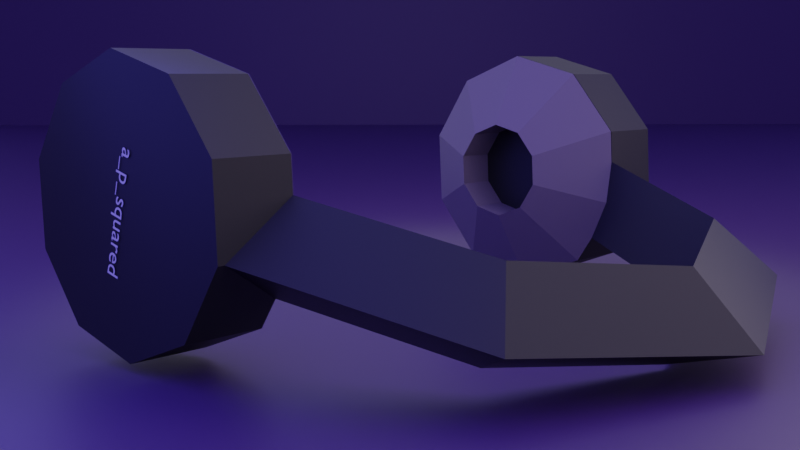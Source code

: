 # Source: Headphones.blend  (saved by Blender 2.83.19; exported with 4.5.12 LTS)
import bpy
from mathutils import Matrix  # noqa: F401  (used for matrix-valued properties, if any)

bpy.ops.wm.read_factory_settings(use_empty=True)
scene = bpy.context.scene
scene.name = 'Scene'

# ---- collections
col_collection = bpy.data.collections.new('Collection'); scene.collection.children.link(col_collection)

# ---- materials (node trees are filled in below, after node groups)
mat_body = bpy.data.materials.new('Body')
mat_earcup = bpy.data.materials.new('EarCup')
mat_text = bpy.data.materials.new('Text')
mat_ground = bpy.data.materials.new('Ground')

# ---- material node trees
mat_body.use_nodes = True; mat_body.node_tree.nodes.clear()
_N = mat_body.node_tree.nodes; _L = mat_body.node_tree.links
n0 = _N.new('ShaderNodeBsdfPrincipled'); n0.name = 'Principled BSDF'; n0.location = (10, 300)
n0.distribution = 'GGX'
n0.subsurface_method = 'BURLEY'
n0.inputs[0].default_value = (0.008561, 0.008561, 0.008561, 1.0)
n0.inputs[3].default_value = 1.45
n0.inputs[27].default_value = (0.0, 0.0, 0.0, 1.0)
n0.inputs[28].default_value = 1.0
n1 = _N.new('ShaderNodeOutputMaterial'); n1.name = 'Material Output'; n1.location = (300, 300)
_L.new(n0.outputs[0], n1.inputs[0])
n1.is_active_output = True
mat_earcup.use_nodes = True; mat_earcup.node_tree.nodes.clear()
_N = mat_earcup.node_tree.nodes; _L = mat_earcup.node_tree.links
n0 = _N.new('ShaderNodeBsdfPrincipled'); n0.name = 'Principled BSDF'; n0.location = (10, 300)
n0.distribution = 'GGX'
n0.subsurface_method = 'BURLEY'
n0.inputs[0].default_value = (0.1924, 0.1587, 0.1569, 1.0)
n0.inputs[3].default_value = 1.45
n0.inputs[27].default_value = (0.0, 0.0, 0.0, 1.0)
n0.inputs[28].default_value = 1.0
n1 = _N.new('ShaderNodeOutputMaterial'); n1.name = 'Material Output'; n1.location = (300, 300)
_L.new(n0.outputs[0], n1.inputs[0])
n1.is_active_output = True
mat_text.use_nodes = True; mat_text.node_tree.nodes.clear()
_N = mat_text.node_tree.nodes; _L = mat_text.node_tree.links
n0 = _N.new('ShaderNodeBsdfPrincipled'); n0.name = 'Principled BSDF'; n0.location = (10, 300)
n0.distribution = 'GGX'
n0.subsurface_method = 'BURLEY'
n0.inputs[3].default_value = 1.45
n0.inputs[27].default_value = (0.0, 0.0, 0.0, 1.0)
n0.inputs[28].default_value = 1.0
n1 = _N.new('ShaderNodeOutputMaterial'); n1.name = 'Material Output'; n1.location = (300, 300)
_L.new(n0.outputs[0], n1.inputs[0])
n1.is_active_output = True
mat_ground.use_nodes = True; mat_ground.node_tree.nodes.clear()
_N = mat_ground.node_tree.nodes; _L = mat_ground.node_tree.links
n0 = _N.new('ShaderNodeBsdfPrincipled'); n0.name = 'Principled BSDF'; n0.location = (10, 300)
n0.distribution = 'GGX'
n0.subsurface_method = 'BURLEY'
n0.inputs[0].default_value = (0.05978, 0.02442, 0.1122, 1.0)
n0.inputs[3].default_value = 1.45
n0.inputs[27].default_value = (0.0, 0.0, 0.0, 1.0)
n0.inputs[28].default_value = 1.0
n1 = _N.new('ShaderNodeOutputMaterial'); n1.name = 'Material Output'; n1.location = (300, 300)
_L.new(n0.outputs[0], n1.inputs[0])
n1.is_active_output = True

# ---- world
world_world = bpy.data.worlds.new('World'); scene.world = world_world
world_world.use_nodes = True; world_world.node_tree.nodes.clear()
_N = world_world.node_tree.nodes; _L = world_world.node_tree.links
n0 = _N.new('ShaderNodeOutputWorld'); n0.name = 'World Output'; n0.location = (300, 300)
n1 = _N.new('ShaderNodeBackground'); n1.name = 'Background'; n1.location = (10, 300)
n1.inputs[0].default_value = (0.02393, 0.0192, 0.07618, 1.0)
n1.inputs[1].default_value = 6.9
_L.new(n1.outputs[0], n0.inputs[0])
n0.is_active_output = True
world_world.color = (0.05088, 0.05088, 0.05088)
world_world.use_sun_shadow = False
world_world.sun_shadow_jitter_overblur = 0.0

# ---- cameras
cam_camera = bpy.data.cameras.new('Camera')
cam_camera.clip_end = 100.0
cam_camera.ortho_scale = 7.314

# ---- lights
light_point = bpy.data.lights.new('Point', 'POINT')
light_point.color = (0.1326, 0.1226, 1.0)
light_point.transmission_factor = 0.0
light_point.shadow_soft_size = 0.49
light_point.shadow_maximum_resolution = 0.006
light_point.use_absolute_resolution = True
light_point_001 = bpy.data.lights.new('Point.001', 'POINT')
light_point_001.color = (1.0, 0.8504, 0.7978)
light_point_001.transmission_factor = 0.0
light_point_001.energy = 6.0
light_point_001.shadow_soft_size = 0.49
light_point_001.shadow_maximum_resolution = 0.006
light_point_001.use_absolute_resolution = True
light_point_002 = bpy.data.lights.new('Point.002', 'POINT')
light_point_002.color = (0.5004, 0.5004, 0.5004)
light_point_002.transmission_factor = 0.0
light_point_002.energy = 5.0
light_point_002.shadow_soft_size = 0.49
light_point_002.shadow_maximum_resolution = 0.006
light_point_002.use_absolute_resolution = True

# ---- meshes
me_cylinder = bpy.data.meshes.new('Cylinder')
me_cylinder.from_pydata([(0.0, 0.05, -0.015), (0.0, 0.05, 0.015), (0.02939, 0.04045, -0.015), (0.02939, 0.04045, 0.015), (0.04755, 0.01545, -0.015), (0.04755, 0.01545, 0.015), (0.04755, -0.01545, -0.015), (0.04755, -0.01545, 0.015), (0.02939, -0.04045, -0.015), (0.02939, -0.04045, 0.015), (-4.371e-09, -0.05, -0.015), (-4.371e-09, -0.05, 0.015), (-0.02939, -0.04045, -0.015), (-0.02939, -0.04045, 0.015), (-0.04755, -0.01545, -0.015), (-0.04755, -0.01545, 0.015), (-0.04755, 0.01545, -0.015), (-0.04755, 0.01545, 0.015), (-0.02939, 0.04045, -0.015), (-0.02939, 0.04045, 0.015)], [], [(0, 1, 3, 2), (2, 3, 5, 4), (4, 5, 7, 6), (6, 7, 9, 8), (8, 9, 11, 10), (10, 11, 13, 12), (12, 13, 15, 14), (14, 15, 17, 16), (3, 1, 19, 17, 15, 13, 11, 9, 7, 5), (16, 17, 19, 18), (18, 19, 1, 0), (0, 2, 4, 6, 8, 10, 12, 14, 16, 18)])
_uv = me_cylinder.uv_layers.new(name='UVMap')
_uv.uv.foreach_set('vector', [1.0, 0.5, 1.0, 1.0, 0.9, 1.0, 0.9, 0.5, 0.9, 0.5, 0.9, 1.0, 0.8, 1.0, 0.8, 0.5, 0.8, 0.5, 0.8, 1.0, 0.7, 1.0, 0.7, 0.5, 0.7, 0.5, 0.7, 1.0, 0.6, 1.0, 0.6, 0.5, 0.6, 0.5, 0.6, 1.0, 0.5, 1.0, 0.5, 0.5, 0.5, 0.5, 0.5, 1.0, 0.4, 1.0, 0.4, 0.5, 0.4, 0.5, 0.4, 1.0, 0.3, 1.0, 0.3, 0.5, 0.3, 0.5, 0.3, 1.0, 0.2, 1.0, 0.2, 0.5, 0.3911, 0.4442, 0.25, 0.49, 0.1089, 0.4442, 0.02175, 0.3242, 0.02175, 0.1758, 0.1089, 0.05584, 0.25, 0.01, 0.3911, 0.05584, 0.4783, 0.1758, 0.4783, 0.3242, 0.2, 0.5, 0.2, 1.0, 0.1, 1.0, 0.1, 0.5, 0.1, 0.5, 0.1, 1.0, -7.451e-08, 1.0, -7.451e-08, 0.5, 0.75, 0.49, 0.8911, 0.4442, 0.9783, 0.3242, 0.9783, 0.1758, 0.8911, 0.05584, 0.75, 0.01, 0.6089, 0.05584, 0.5217, 0.1758, 0.5217, 0.3242, 0.6089, 0.4442])
me_cylinder.materials.append(mat_body)
me_cylinder.use_remesh_fix_poles = True
me_cylinder.use_remesh_preserve_attributes = False
me_cylinder.use_mirror_vertex_groups = False
me_cylinder.update()
me_torus = bpy.data.meshes.new('Torus')
me_torus.from_pydata([(0.05, 0.0, 0.0), (0.02, 0.0, 0.01732), (0.02, 0.0, -0.01732), (0.04045, 0.02939, 0.0), (0.01618, 0.01176, 0.01732), (0.01618, 0.01176, -0.01732), (0.01545, 0.04755, 0.0), (0.00618, 0.01902, 0.01732), (0.00618, 0.01902, -0.01732), (-0.01545, 0.04755, 0.0), (-0.00618, 0.01902, 0.01732), (-0.00618, 0.01902, -0.01732), (-0.04045, 0.02939, 0.0), (-0.01618, 0.01176, 0.01732), (-0.01618, 0.01176, -0.01732), (-0.05, 4.371e-09, 0.0), (-0.02, 1.748e-09, 0.01732), (-0.02, 1.748e-09, -0.01732), (-0.04045, -0.02939, 0.0), (-0.01618, -0.01176, 0.01732), (-0.01618, -0.01176, -0.01732), (-0.01545, -0.04755, 0.0), (-0.00618, -0.01902, 0.01732), (-0.00618, -0.01902, -0.01732), (0.01545, -0.04755, 0.0), (0.00618, -0.01902, 0.01732), (0.00618, -0.01902, -0.01732), (0.04045, -0.02939, 0.0), (0.01618, -0.01176, 0.01732), (0.01618, -0.01176, -0.01732)], [], [(0, 3, 4, 1), (1, 4, 5, 2), (2, 5, 3, 0), (3, 6, 7, 4), (4, 7, 8, 5), (5, 8, 6, 3), (6, 9, 10, 7), (7, 10, 11, 8), (8, 11, 9, 6), (9, 12, 13, 10), (10, 13, 14, 11), (11, 14, 12, 9), (12, 15, 16, 13), (13, 16, 17, 14), (14, 17, 15, 12), (15, 18, 19, 16), (16, 19, 20, 17), (17, 20, 18, 15), (18, 21, 22, 19), (19, 22, 23, 20), (20, 23, 21, 18), (21, 24, 25, 22), (22, 25, 26, 23), (23, 26, 24, 21), (24, 27, 28, 25), (25, 28, 29, 26), (26, 29, 27, 24), (27, 0, 1, 28), (28, 1, 2, 29), (29, 2, 0, 27)])
_uv = me_torus.uv_layers.new(name='UVMap')
_uv.uv.foreach_set('vector', [0.6, 0.6667, 0.7, 0.6667, 0.7, 1.0, 0.6, 1.0, 0.6, 0.0, 0.7, 0.0, 0.7, 0.3333, 0.6, 0.3333, 0.6, 0.3333, 0.7, 0.3333, 0.7, 0.6667, 0.6, 0.6667, 0.7, 0.6667, 0.8, 0.6667, 0.8, 1.0, 0.7, 1.0, 0.7, 0.0, 0.8, 0.0, 0.8, 0.3333, 0.7, 0.3333, 0.7, 0.3333, 0.8, 0.3333, 0.8, 0.6667, 0.7, 0.6667, 0.8, 0.6667, 0.9, 0.6667, 0.9, 1.0, 0.8, 1.0, 0.8, 0.0, 0.9, 0.0, 0.9, 0.3333, 0.8, 0.3333, 0.8, 0.3333, 0.9, 0.3333, 0.9, 0.6667, 0.8, 0.6667, 0.9, 0.6667, 1.0, 0.6667, 1.0, 1.0, 0.9, 1.0, 0.9, 0.0, 1.0, 0.0, 1.0, 0.3333, 0.9, 0.3333, 0.9, 0.3333, 1.0, 0.3333, 1.0, 0.6667, 0.9, 0.6667, -1.11e-16, 0.6667, 0.1, 0.6667, 0.1, 1.0, -1.11e-16, 1.0, -1.11e-16, 0.0, 0.1, 0.0, 0.1, 0.3333, -1.11e-16, 0.3333, -1.11e-16, 0.3333, 0.1, 0.3333, 0.1, 0.6667, -1.11e-16, 0.6667, 0.1, 0.6667, 0.2, 0.6667, 0.2, 1.0, 0.1, 1.0, 0.1, 0.0, 0.2, 0.0, 0.2, 0.3333, 0.1, 0.3333, 0.1, 0.3333, 0.2, 0.3333, 0.2, 0.6667, 0.1, 0.6667, 0.2, 0.6667, 0.3, 0.6667, 0.3, 1.0, 0.2, 1.0, 0.2, 0.0, 0.3, 0.0, 0.3, 0.3333, 0.2, 0.3333, 0.2, 0.3333, 0.3, 0.3333, 0.3, 0.6667, 0.2, 0.6667, 0.3, 0.6667, 0.4, 0.6667, 0.4, 1.0, 0.3, 1.0, 0.3, 0.0, 0.4, 0.0, 0.4, 0.3333, 0.3, 0.3333, 0.3, 0.3333, 0.4, 0.3333, 0.4, 0.6667, 0.3, 0.6667, 0.4, 0.6667, 0.5, 0.6667, 0.5, 1.0, 0.4, 1.0, 0.4, 0.0, 0.5, 0.0, 0.5, 0.3333, 0.4, 0.3333, 0.4, 0.3333, 0.5, 0.3333, 0.5, 0.6667, 0.4, 0.6667, 0.5, 0.6667, 0.6, 0.6667, 0.6, 1.0, 0.5, 1.0, 0.5, 0.0, 0.6, 0.0, 0.6, 0.3333, 0.5, 0.3333, 0.5, 0.3333, 0.6, 0.3333, 0.6, 0.6667, 0.5, 0.6667])
me_torus.materials.append(mat_earcup)
me_torus.use_remesh_fix_poles = True
me_torus.use_remesh_preserve_attributes = False
me_torus.use_mirror_vertex_groups = False
me_torus.update()
me_cylinder_001 = bpy.data.meshes.new('Cylinder.001')
me_cylinder_001.from_pydata([(0.0, 0.05, -0.015), (0.0, 0.05, 0.015), (0.02939, 0.04045, -0.015), (0.02939, 0.04045, 0.015), (0.04755, 0.01545, -0.015), (0.04755, 0.01545, 0.015), (0.04755, -0.01545, -0.015), (0.04755, -0.01545, 0.015), (0.02939, -0.04045, -0.015), (0.02939, -0.04045, 0.015), (-4.371e-09, -0.05, -0.015), (-4.371e-09, -0.05, 0.015), (-0.02939, -0.04045, -0.015), (-0.02939, -0.04045, 0.015), (-0.04755, -0.01545, -0.015), (-0.04755, -0.01545, 0.015), (-0.04755, 0.01545, -0.015), (-0.04755, 0.01545, 0.015), (-0.02939, 0.04045, -0.015), (-0.02939, 0.04045, 0.015)], [], [(0, 1, 3, 2), (2, 3, 5, 4), (4, 5, 7, 6), (6, 7, 9, 8), (8, 9, 11, 10), (10, 11, 13, 12), (12, 13, 15, 14), (14, 15, 17, 16), (3, 1, 19, 17, 15, 13, 11, 9, 7, 5), (16, 17, 19, 18), (18, 19, 1, 0), (0, 2, 4, 6, 8, 10, 12, 14, 16, 18)])
_uv = me_cylinder_001.uv_layers.new(name='UVMap')
_uv.uv.foreach_set('vector', [1.0, 0.5, 1.0, 1.0, 0.9, 1.0, 0.9, 0.5, 0.9, 0.5, 0.9, 1.0, 0.8, 1.0, 0.8, 0.5, 0.8, 0.5, 0.8, 1.0, 0.7, 1.0, 0.7, 0.5, 0.7, 0.5, 0.7, 1.0, 0.6, 1.0, 0.6, 0.5, 0.6, 0.5, 0.6, 1.0, 0.5, 1.0, 0.5, 0.5, 0.5, 0.5, 0.5, 1.0, 0.4, 1.0, 0.4, 0.5, 0.4, 0.5, 0.4, 1.0, 0.3, 1.0, 0.3, 0.5, 0.3, 0.5, 0.3, 1.0, 0.2, 1.0, 0.2, 0.5, 0.3911, 0.4442, 0.25, 0.49, 0.1089, 0.4442, 0.02175, 0.3242, 0.02175, 0.1758, 0.1089, 0.05584, 0.25, 0.01, 0.3911, 0.05584, 0.4783, 0.1758, 0.4783, 0.3242, 0.2, 0.5, 0.2, 1.0, 0.1, 1.0, 0.1, 0.5, 0.1, 0.5, 0.1, 1.0, -7.451e-08, 1.0, -7.451e-08, 0.5, 0.75, 0.49, 0.8911, 0.4442, 0.9783, 0.3242, 0.9783, 0.1758, 0.8911, 0.05584, 0.75, 0.01, 0.6089, 0.05584, 0.5217, 0.1758, 0.5217, 0.3242, 0.6089, 0.4442])
me_cylinder_001.materials.append(mat_body)
me_cylinder_001.use_remesh_fix_poles = True
me_cylinder_001.use_remesh_preserve_attributes = False
me_cylinder_001.use_mirror_vertex_groups = False
me_cylinder_001.update()
me_torus_001 = bpy.data.meshes.new('Torus.001')
me_torus_001.from_pydata([(0.05, 0.0, 0.0), (0.02, 0.0, 0.01732), (0.02, 0.0, -0.01732), (0.04045, 0.02939, 0.0), (0.01618, 0.01176, 0.01732), (0.01618, 0.01176, -0.01732), (0.01545, 0.04755, 0.0), (0.00618, 0.01902, 0.01732), (0.00618, 0.01902, -0.01732), (-0.01545, 0.04755, 0.0), (-0.00618, 0.01902, 0.01732), (-0.00618, 0.01902, -0.01732), (-0.04045, 0.02939, 0.0), (-0.01618, 0.01176, 0.01732), (-0.01618, 0.01176, -0.01732), (-0.05, 4.371e-09, 0.0), (-0.02, 1.748e-09, 0.01732), (-0.02, 1.748e-09, -0.01732), (-0.04045, -0.02939, 0.0), (-0.01618, -0.01176, 0.01732), (-0.01618, -0.01176, -0.01732), (-0.01545, -0.04755, 0.0), (-0.00618, -0.01902, 0.01732), (-0.00618, -0.01902, -0.01732), (0.01545, -0.04755, 0.0), (0.00618, -0.01902, 0.01732), (0.00618, -0.01902, -0.01732), (0.04045, -0.02939, 0.0), (0.01618, -0.01176, 0.01732), (0.01618, -0.01176, -0.01732)], [], [(0, 3, 4, 1), (1, 4, 5, 2), (2, 5, 3, 0), (3, 6, 7, 4), (4, 7, 8, 5), (5, 8, 6, 3), (6, 9, 10, 7), (7, 10, 11, 8), (8, 11, 9, 6), (9, 12, 13, 10), (10, 13, 14, 11), (11, 14, 12, 9), (12, 15, 16, 13), (13, 16, 17, 14), (14, 17, 15, 12), (15, 18, 19, 16), (16, 19, 20, 17), (17, 20, 18, 15), (18, 21, 22, 19), (19, 22, 23, 20), (20, 23, 21, 18), (21, 24, 25, 22), (22, 25, 26, 23), (23, 26, 24, 21), (24, 27, 28, 25), (25, 28, 29, 26), (26, 29, 27, 24), (27, 0, 1, 28), (28, 1, 2, 29), (29, 2, 0, 27)])
_uv = me_torus_001.uv_layers.new(name='UVMap')
_uv.uv.foreach_set('vector', [0.6, 0.6667, 0.7, 0.6667, 0.7, 1.0, 0.6, 1.0, 0.6, 0.0, 0.7, 0.0, 0.7, 0.3333, 0.6, 0.3333, 0.6, 0.3333, 0.7, 0.3333, 0.7, 0.6667, 0.6, 0.6667, 0.7, 0.6667, 0.8, 0.6667, 0.8, 1.0, 0.7, 1.0, 0.7, 0.0, 0.8, 0.0, 0.8, 0.3333, 0.7, 0.3333, 0.7, 0.3333, 0.8, 0.3333, 0.8, 0.6667, 0.7, 0.6667, 0.8, 0.6667, 0.9, 0.6667, 0.9, 1.0, 0.8, 1.0, 0.8, 0.0, 0.9, 0.0, 0.9, 0.3333, 0.8, 0.3333, 0.8, 0.3333, 0.9, 0.3333, 0.9, 0.6667, 0.8, 0.6667, 0.9, 0.6667, 1.0, 0.6667, 1.0, 1.0, 0.9, 1.0, 0.9, 0.0, 1.0, 0.0, 1.0, 0.3333, 0.9, 0.3333, 0.9, 0.3333, 1.0, 0.3333, 1.0, 0.6667, 0.9, 0.6667, -1.11e-16, 0.6667, 0.1, 0.6667, 0.1, 1.0, -1.11e-16, 1.0, -1.11e-16, 0.0, 0.1, 0.0, 0.1, 0.3333, -1.11e-16, 0.3333, -1.11e-16, 0.3333, 0.1, 0.3333, 0.1, 0.6667, -1.11e-16, 0.6667, 0.1, 0.6667, 0.2, 0.6667, 0.2, 1.0, 0.1, 1.0, 0.1, 0.0, 0.2, 0.0, 0.2, 0.3333, 0.1, 0.3333, 0.1, 0.3333, 0.2, 0.3333, 0.2, 0.6667, 0.1, 0.6667, 0.2, 0.6667, 0.3, 0.6667, 0.3, 1.0, 0.2, 1.0, 0.2, 0.0, 0.3, 0.0, 0.3, 0.3333, 0.2, 0.3333, 0.2, 0.3333, 0.3, 0.3333, 0.3, 0.6667, 0.2, 0.6667, 0.3, 0.6667, 0.4, 0.6667, 0.4, 1.0, 0.3, 1.0, 0.3, 0.0, 0.4, 0.0, 0.4, 0.3333, 0.3, 0.3333, 0.3, 0.3333, 0.4, 0.3333, 0.4, 0.6667, 0.3, 0.6667, 0.4, 0.6667, 0.5, 0.6667, 0.5, 1.0, 0.4, 1.0, 0.4, 0.0, 0.5, 0.0, 0.5, 0.3333, 0.4, 0.3333, 0.4, 0.3333, 0.5, 0.3333, 0.5, 0.6667, 0.4, 0.6667, 0.5, 0.6667, 0.6, 0.6667, 0.6, 1.0, 0.5, 1.0, 0.5, 0.0, 0.6, 0.0, 0.6, 0.3333, 0.5, 0.3333, 0.5, 0.3333, 0.6, 0.3333, 0.6, 0.6667, 0.5, 0.6667])
me_torus_001.materials.append(mat_earcup)
me_torus_001.use_remesh_fix_poles = True
me_torus_001.use_remesh_preserve_attributes = False
me_torus_001.use_mirror_vertex_groups = False
me_torus_001.update()
me_torus_002 = bpy.data.meshes.new('Torus.002')
me_torus_002.from_pydata([(0.12, 0.0, 0.0), (0.09, 0.0, 0.01732), (0.09, 0.0, -0.01732), (0.08485, 0.08485, 0.0), (0.06364, 0.06364, 0.01732), (0.06364, 0.06364, -0.01732), (9.06e-09, 0.12, 0.0), (6.795e-09, 0.09, 0.01732), (6.795e-09, 0.09, -0.01732), (-0.08485, 0.08485, 0.0), (-0.06364, 0.06364, 0.01732), (-0.06364, 0.06364, -0.01732), (-0.12, 1.049e-08, 0.0), (-0.09, 7.868e-09, 0.01732), (-0.09, 7.868e-09, -0.01732)], [], [(0, 3, 4, 1), (1, 4, 5, 2), (2, 5, 3, 0), (3, 6, 7, 4), (4, 7, 8, 5), (5, 8, 6, 3), (6, 9, 10, 7), (7, 10, 11, 8), (8, 11, 9, 6), (9, 12, 13, 10), (10, 13, 14, 11), (11, 14, 12, 9)])
_uv = me_torus_002.uv_layers.new(name='UVMap')
_uv.uv.foreach_set('vector', [0.5, 0.6667, 0.625, 0.6667, 0.625, 1.0, 0.5, 1.0, 0.5, 0.0, 0.625, 0.0, 0.625, 0.3333, 0.5, 0.3333, 0.5, 0.3333, 0.625, 0.3333, 0.625, 0.6667, 0.5, 0.6667, 0.625, 0.6667, 0.75, 0.6667, 0.75, 1.0, 0.625, 1.0, 0.625, 0.0, 0.75, 0.0, 0.75, 0.3333, 0.625, 0.3333, 0.625, 0.3333, 0.75, 0.3333, 0.75, 0.6667, 0.625, 0.6667, 0.75, 0.6667, 0.875, 0.6667, 0.875, 1.0, 0.75, 1.0, 0.75, 0.0, 0.875, 0.0, 0.875, 0.3333, 0.75, 0.3333, 0.75, 0.3333, 0.875, 0.3333, 0.875, 0.6667, 0.75, 0.6667, 0.875, 0.6667, 1.0, 0.6667, 1.0, 1.0, 0.875, 1.0, 0.875, 0.0, 1.0, 0.0, 1.0, 0.3333, 0.875, 0.3333, 0.875, 0.3333, 1.0, 0.3333, 1.0, 0.6667, 0.875, 0.6667])
me_torus_002.materials.append(mat_body)
me_torus_002.use_remesh_fix_poles = True
me_torus_002.use_remesh_preserve_attributes = False
me_torus_002.use_mirror_vertex_groups = False
me_torus_002.update()
me_plane = bpy.data.meshes.new('Plane')
me_plane.from_pydata([(-1.0, -1.0, 0.0), (1.0, -1.0, 0.0), (-1.0, 1.0, 0.0), (1.0, 1.0, 0.0)], [], [(0, 1, 3, 2)])
_uv = me_plane.uv_layers.new(name='UVMap')
_uv.uv.foreach_set('vector', [0.0, 0.0, 1.0, 0.0, 1.0, 1.0, 0.0, 1.0])
me_plane.materials.append(mat_ground)
me_plane.use_remesh_fix_poles = True
me_plane.use_remesh_preserve_attributes = False
me_plane.use_mirror_vertex_groups = False
me_plane.update()
me_plane_001 = bpy.data.meshes.new('Plane.001')
me_plane_001.from_pydata([(-1.0, -1.0, 0.0), (1.0, -1.0, 0.0), (-1.0, 1.0, 0.0), (1.0, 1.0, 0.0)], [], [(0, 1, 3, 2)])
_uv = me_plane_001.uv_layers.new(name='UVMap')
_uv.uv.foreach_set('vector', [0.0, 0.0, 1.0, 0.0, 1.0, 1.0, 0.0, 1.0])
me_plane_001.materials.append(mat_ground)
me_plane_001.use_remesh_fix_poles = True
me_plane_001.use_remesh_preserve_attributes = False
me_plane_001.use_mirror_vertex_groups = False
me_plane_001.update()

# ---- curves / text
txt_text = bpy.data.curves.new('Text', 'FONT')
txt_text.dimensions = '2D'
txt_text.body = 'a_p_squared'
txt_text.materials.append(mat_text)
txt_text.use_path_clamp = True
txt_text.size = 0.02

# ---- objects
ob_camera = bpy.data.objects.new('Camera', cam_camera)
ob_ear = bpy.data.objects.new('Ear', me_cylinder)
ob_earcup = bpy.data.objects.new('EarCup', me_torus)
ob_ear_001 = bpy.data.objects.new('Ear.001', me_cylinder_001)
ob_earcup_001 = bpy.data.objects.new('EarCup.001', me_torus_001)
ob_band = bpy.data.objects.new('Band', me_torus_002)
ob_text = bpy.data.objects.new('Text', txt_text)
ob_plane = bpy.data.objects.new('Plane', me_plane)
ob_point = bpy.data.objects.new('Point', light_point)
ob_point_001 = bpy.data.objects.new('Point.001', light_point_001)
ob_point_002 = bpy.data.objects.new('Point.002', light_point_002)
ob_plane_001 = bpy.data.objects.new('Plane.001', me_plane_001)

# ---- transforms, parenting, visibility, modifiers, constraints
ob_camera.location = (0.3165, 0.254, 0.04509)
ob_camera.rotation_euler = (1.435, -0.0001659, 2.313)
ob_camera.lock_rotations_4d = False
ob_camera.empty_display_type = 'ARROWS'
ob_camera.color = (0.0, 0.0, 0.0, 0.0)
ob_camera.display_type = 'WIRE'
ob_camera.lineart.crease_threshold = 0.0
ob_ear.location = (-0.105, -0.04447, 0.002758)
ob_ear.rotation_euler = (-1.571, 1.309, -1.571)
ob_ear.lineart.crease_threshold = 0.0
ob_earcup.parent = ob_ear
ob_earcup.location = (0.0, 0.0, 0.0154)
ob_earcup.rotation_euler = (0.0, -0.0, 0.3161)
ob_earcup.lineart.crease_threshold = 0.0
ob_ear_001.location = (0.1052, -0.04532, 0.002987)
ob_ear_001.rotation_euler = (-1.571, -1.309, 1.571)
ob_ear_001.lineart.crease_threshold = 0.0
ob_earcup_001.parent = ob_ear_001
ob_earcup_001.location = (0.0, 0.0, 0.0154)
ob_earcup_001.rotation_euler = (0.0, -0.0, 0.3161)
ob_earcup_001.lineart.crease_threshold = 0.0
ob_band.location = (0.0, -0.002433, -0.008504)
ob_band.rotation_euler = (-0.2618, -0.0, 0.0)
ob_band.lineart.crease_threshold = 0.0
ob_text.location = (0.1206, -0.04234, 0.02271)
ob_text.rotation_euler = (-1.571, 1.309, -1.571)
ob_text.scale = (0.4203, 0.4203, 0.4203)
ob_text.lineart.crease_threshold = 0.0
ob_plane.location = (0.0, 0.0, -0.05)
ob_plane.scale = (100.0, 100.0, 1.0)
ob_plane.lineart.crease_threshold = 0.0
ob_point.location = (0.185, -0.06522, 0.1373)
ob_point.lineart.crease_threshold = 0.0
ob_point_001.location = (-0.1356, 0.2935, 0.1373)
ob_point_001.lineart.crease_threshold = 0.0
ob_point_002.location = (-0.2138, -0.1759, 0.1373)
ob_point_002.lineart.crease_threshold = 0.0
ob_plane_001.location = (-1.316, -1.048, 0.0)
ob_plane_001.rotation_euler = (-0.7854, 1.571, 0.0)
ob_plane_001.lineart.crease_threshold = 0.0

# ---- collection membership
col_collection.objects.link(ob_camera)
col_collection.objects.link(ob_ear)
col_collection.objects.link(ob_earcup)
col_collection.objects.link(ob_ear_001)
col_collection.objects.link(ob_earcup_001)
col_collection.objects.link(ob_band)
col_collection.objects.link(ob_text)
col_collection.objects.link(ob_plane)
col_collection.objects.link(ob_point)
col_collection.objects.link(ob_point_001)
col_collection.objects.link(ob_point_002)
col_collection.objects.link(ob_plane_001)

# ---- scene / render settings (as saved in the file)
scene.camera = ob_camera
scene.frame_start = 1; scene.frame_end = 250; scene.frame_set(1)
scene.render.engine = 'CYCLES'
scene.cycles.use_denoising = False
scene.cycles.samples = 128
scene.cycles.sampling_pattern = 'TABULATED_SOBOL'
scene.cycles.use_adaptive_sampling = False
scene.cycles.use_light_tree = False
scene.view_settings.view_transform = 'Filmic'
bpy.context.view_layer.update()
